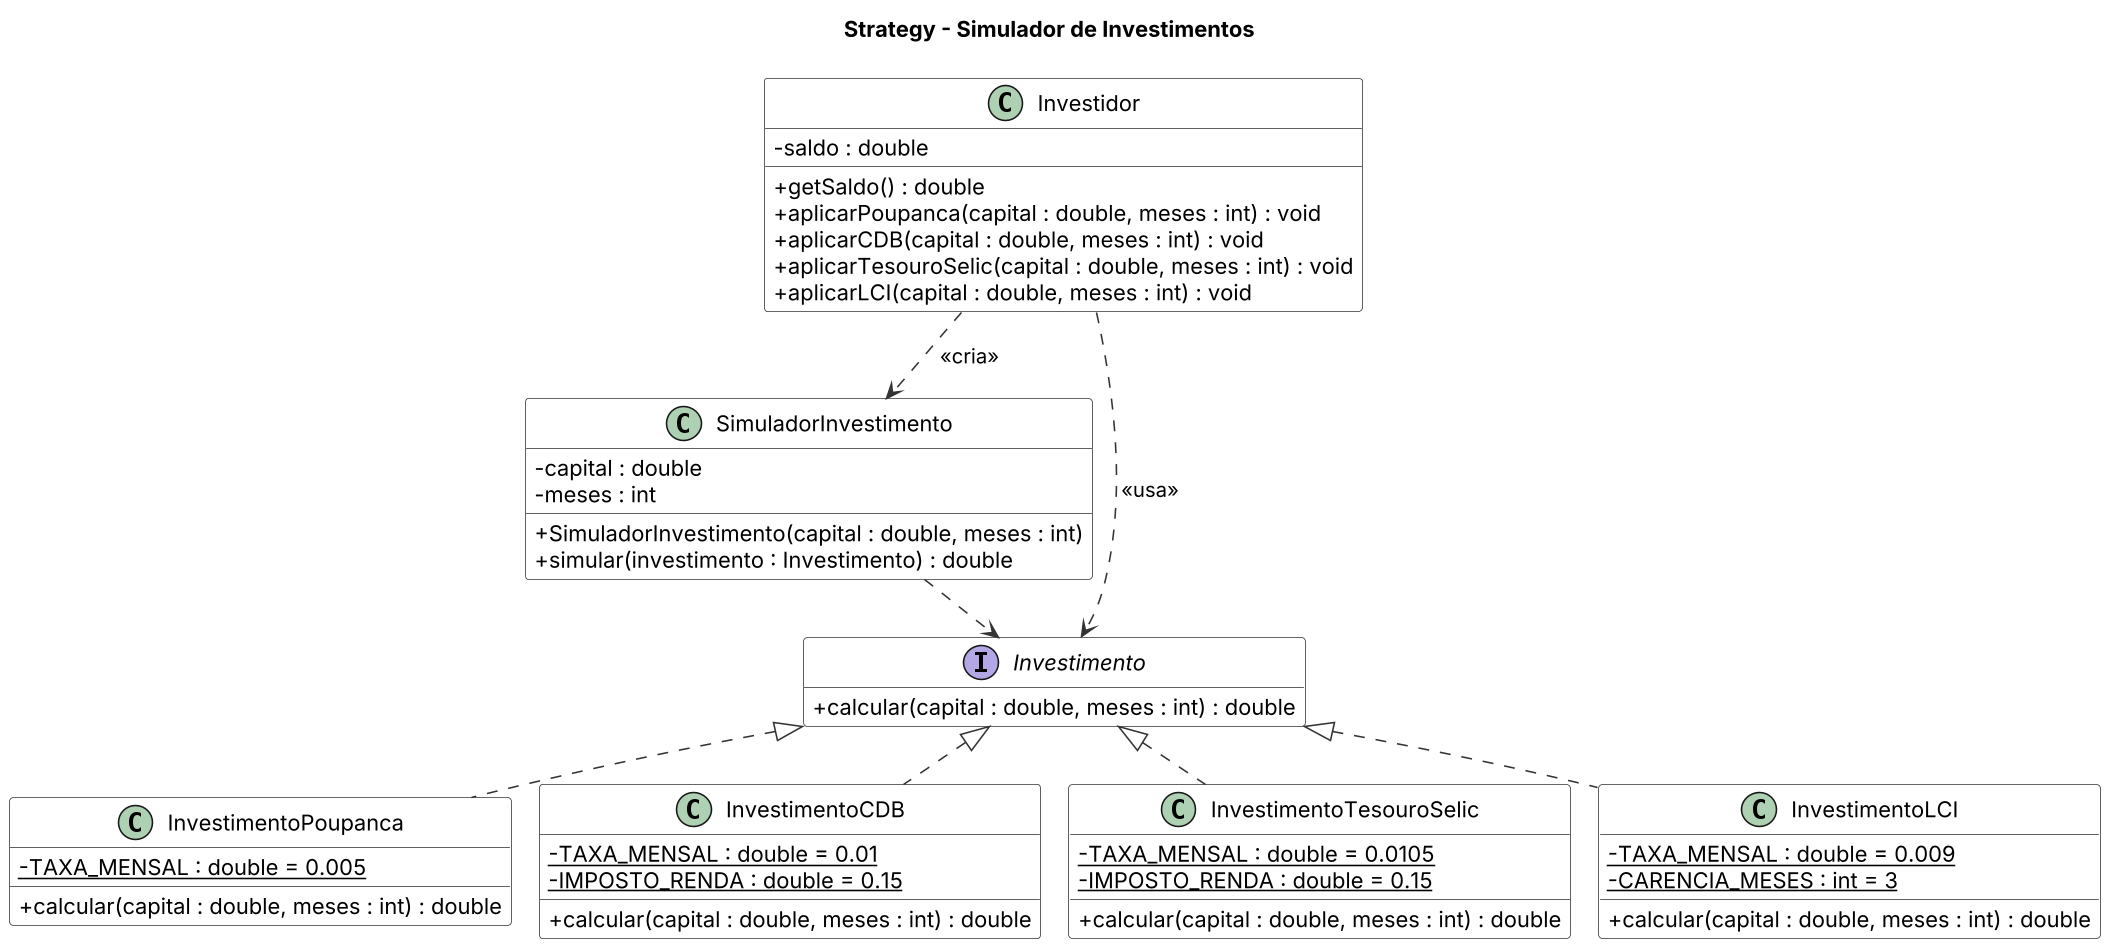

The diagram above was rendered by PlantUML. Its source (embedded in the PNG):
@startuml
!pragma layout smetana
skinparam classAttributeIconSize 0
skinparam dpi 150
skinparam shadowing false
skinparam class {
  BackgroundColor #FFFFFF
  BorderColor #333333
  ArrowColor #333333
}
hide empty members
title Strategy - Simulador de Investimentos

class Investidor {
  - saldo : double
  + getSaldo() : double
  + aplicarPoupanca(capital : double, meses : int) : void
  + aplicarCDB(capital : double, meses : int) : void
  + aplicarTesouroSelic(capital : double, meses : int) : void
  + aplicarLCI(capital : double, meses : int) : void
}
class SimuladorInvestimento {
  - capital : double
  - meses : int
  + SimuladorInvestimento(capital : double, meses : int)
  + simular(investimento : Investimento) : double
}
interface Investimento {
  + calcular(capital : double, meses : int) : double
}
class InvestimentoPoupanca {
  - {static} TAXA_MENSAL : double = 0.005
  + calcular(capital : double, meses : int) : double
}
class InvestimentoCDB {
  - {static} TAXA_MENSAL : double = 0.01
 - {static} IMPOSTO_RENDA : double = 0.15
  + calcular(capital : double, meses : int) : double
}
class InvestimentoTesouroSelic {
  - {static} TAXA_MENSAL : double = 0.0105
 - {static} IMPOSTO_RENDA : double = 0.15
  + calcular(capital : double, meses : int) : double
}
class InvestimentoLCI {
  - {static} TAXA_MENSAL : double = 0.009
 - {static} CARENCIA_MESES : int = 3
  + calcular(capital : double, meses : int) : double
}

Investidor ..> SimuladorInvestimento : <<cria>>
Investidor ..> Investimento : <<usa>>
SimuladorInvestimento ..> Investimento
Investimento <|.. InvestimentoPoupanca
Investimento <|.. InvestimentoCDB
Investimento <|.. InvestimentoTesouroSelic
Investimento <|.. InvestimentoLCI
@enduml